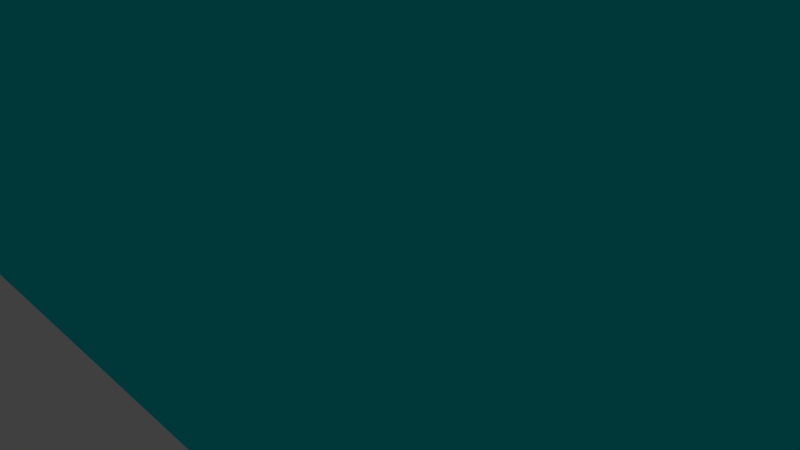 # Source: arq.blend  (saved by Blender 2.78.0; exported with 4.5.12 LTS)
import bpy
from mathutils import Matrix  # noqa: F401  (used for matrix-valued properties, if any)

bpy.ops.wm.read_factory_settings(use_empty=True)
scene = bpy.context.scene
scene.name = 'Scene'

# ---- collections
col_collection_1 = bpy.data.collections.new('Collection 1'); scene.collection.children.link(col_collection_1)

# ---- materials (node trees are filled in below, after node groups)
mat_material = bpy.data.materials.new('Material')
mat_material.alpha_threshold = 0.0
mat_material.use_transparent_shadow = False
mat_material.diffuse_color = (0.0, 0.7777, 0.8, 1.0)
mat_material.roughness = 0.5
mat_material.line_color = (0.0, 0.0, 0.0, 1.0)

# ---- material node trees

# ---- world
world_world = bpy.data.worlds.new('World'); scene.world = world_world
world_world.color = (0.05088, 0.05088, 0.05088)
world_world.use_sun_shadow = False
world_world.sun_shadow_jitter_overblur = 0.0
world_world.cycles.sampling_method = 'MANUAL'

# ---- cameras
cam_camera = bpy.data.cameras.new('Camera')
cam_camera.clip_end = 100.0
cam_camera.lens = 35.0
cam_camera.sensor_width = 32.0
cam_camera.sensor_height = 18.0
cam_camera.ortho_scale = 7.314
cam_camera.dof.focus_distance = 0.0
cam_camera.dof.aperture_fstop = 128.0

# ---- lights
light_lamp = bpy.data.lights.new('Lamp', 'POINT')
light_lamp.transmission_factor = 0.0
light_lamp.cutoff_distance = 30.0
light_lamp.energy = 100.0
light_lamp.shadow_buffer_clip_start = 1.001
light_lamp.shadow_soft_size = 0.1
light_lamp.shadow_maximum_resolution = 0.006
light_lamp.use_absolute_resolution = True

# ---- meshes
me_cube = bpy.data.meshes.new('Cube')
me_cube.from_pydata([(1.0, 1.0, -1.0), (1.0, -1.0, -1.0), (-1.0, -1.0, -1.0), (-1.0, 1.0, -1.0), (1.0, 1.0, 1.0), (1.0, -1.0, 1.0), (-1.0, -1.0, 1.0), (-1.0, 1.0, 1.0)], [], [(0, 1, 2, 3), (4, 7, 6, 5), (0, 4, 5, 1), (1, 5, 6, 2), (2, 6, 7, 3), (4, 0, 3, 7)])
me_cube.materials.append(mat_material)
me_cube.use_remesh_preserve_volume = False
me_cube.use_remesh_preserve_attributes = False
me_cube.use_mirror_vertex_groups = False
me_cube.update()

# ---- objects
ob_cube = bpy.data.objects.new('Cube', me_cube)
ob_lamp = bpy.data.objects.new('Lamp', light_lamp)
ob_camera = bpy.data.objects.new('Camera', cam_camera)

# ---- transforms, parenting, visibility, modifiers, constraints
ob_cube.location = (0.0, 0.0, 0.0)
ob_cube.scale = (25.0, 1.0, 5.0)
ob_cube.lock_rotations_4d = False
ob_cube.empty_display_type = 'ARROWS'
ob_cube.lineart.crease_threshold = 0.0
ob_lamp.location = (4.076, 1.005, 5.904)
ob_lamp.rotation_euler = (0.6503, 0.05522, 1.866)
ob_lamp.lock_rotations_4d = False
ob_lamp.empty_display_type = 'ARROWS'
ob_lamp.color = (0.0, 0.0, 0.0, 0.0)
ob_lamp.lineart.crease_threshold = 0.0
ob_camera.location = (7.481, -6.508, 5.344)
ob_camera.rotation_euler = (1.109, 0.0, 0.8149)
ob_camera.lock_rotations_4d = False
ob_camera.empty_display_type = 'ARROWS'
ob_camera.color = (0.0, 0.0, 0.0, 0.0)
ob_camera.display_type = 'WIRE'
ob_camera.lineart.crease_threshold = 0.0

# ---- collection membership
col_collection_1.objects.link(ob_cube)
col_collection_1.objects.link(ob_lamp)
col_collection_1.objects.link(ob_camera)

# ---- scene / render settings (as saved in the file)
scene.camera = ob_camera
scene.frame_start = 1; scene.frame_end = 250; scene.frame_set(1)
scene.render.engine = 'BLENDER_EEVEE_NEXT'
scene.render.resolution_percentage = 50
scene.render.dither_intensity = 0.0
scene.cycles.use_denoising = False
scene.cycles.samples = 128
scene.cycles.sampling_pattern = 'TABULATED_SOBOL'
scene.cycles.light_sampling_threshold = 0.0
scene.cycles.use_adaptive_sampling = False
scene.cycles.use_light_tree = False
scene.cycles.blur_glossy = 0.0
scene.cycles.sample_clamp_indirect = 0.0
scene.view_settings.view_transform = 'Standard'
bpy.context.view_layer.update()
